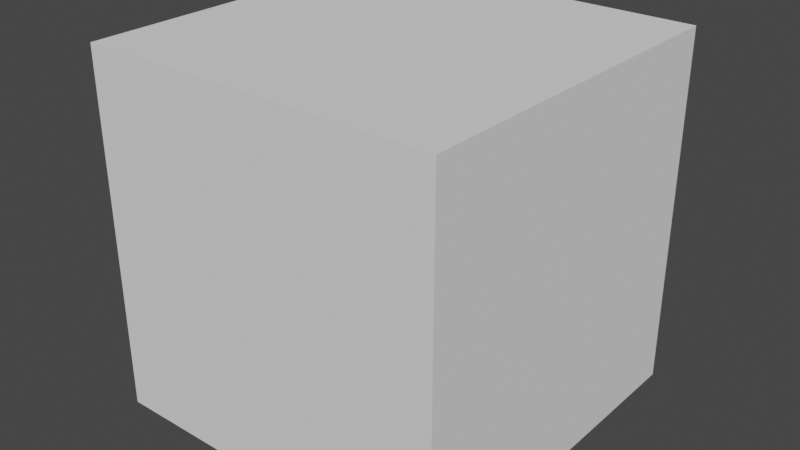 # Source: testanim.blend  (saved by Blender 2.93.21; exported with 4.5.12 LTS)
import bpy
from mathutils import Matrix  # noqa: F401  (used for matrix-valued properties, if any)

bpy.ops.wm.read_factory_settings(use_empty=True)
scene = bpy.context.scene
scene.name = 'Scene'

# ---- collections
col_collection = bpy.data.collections.new('Collection'); scene.collection.children.link(col_collection)

# ---- world
world_world = bpy.data.worlds.new('World'); scene.world = world_world
world_world.use_nodes = True; world_world.node_tree.nodes.clear()
_N = world_world.node_tree.nodes; _L = world_world.node_tree.links
n0 = _N.new('ShaderNodeOutputWorld'); n0.name = 'World Output'; n0.location = (300, 300)
n1 = _N.new('ShaderNodeBackground'); n1.name = 'Background'; n1.location = (10, 300)
n1.inputs[0].default_value = (0.05088, 0.05088, 0.05088, 1.0)
_L.new(n1.outputs[0], n0.inputs[0])
n0.is_active_output = True
world_world.color = (0.05088, 0.05088, 0.05088)
world_world.use_sun_shadow = False
world_world.sun_shadow_jitter_overblur = 0.0

# ---- meshes
me_cube = bpy.data.meshes.new('Cube')
me_cube.from_pydata([(-1.0, -1.0, -1.0), (-1.0, -1.0, 1.0), (-1.0, 1.0, -1.0), (-1.0, 1.0, 1.0), (1.0, -1.0, -1.0), (1.0, -1.0, 1.0), (1.0, 1.0, -1.0), (1.0, 1.0, 1.0)], [], [(0, 1, 3, 2), (2, 3, 7, 6), (6, 7, 5, 4), (4, 5, 1, 0), (2, 6, 4, 0), (7, 3, 1, 5)])
_uv = me_cube.uv_layers.new(name='UVMap')
_uv.uv.foreach_set('vector', [0.375, 0.0, 0.625, 0.0, 0.625, 0.25, 0.375, 0.25, 0.375, 0.25, 0.625, 0.25, 0.625, 0.5, 0.375, 0.5, 0.375, 0.5, 0.625, 0.5, 0.625, 0.75, 0.375, 0.75, 0.375, 0.75, 0.625, 0.75, 0.625, 1.0, 0.375, 1.0, 0.125, 0.5, 0.375, 0.5, 0.375, 0.75, 0.125, 0.75, 0.625, 0.5, 0.875, 0.5, 0.875, 0.75, 0.625, 0.75])
me_cube.use_remesh_fix_poles = True
me_cube.use_remesh_preserve_attributes = False
me_cube.update()
arm_armature = bpy.data.armatures.new('Armature')  # bones are not reproduced

# ---- objects
ob_cube = bpy.data.objects.new('Cube', me_cube)
ob_armature = bpy.data.objects.new('Armature', arm_armature)

# ---- transforms, parenting, visibility, modifiers, constraints
ob_cube.parent = ob_armature
ob_cube.matrix_parent_inverse = Matrix(((1.0, 0.0, 0.0, -0.0), (0.0, -4.371e-08, 1.0, 0.0), (0.0, -1.0, -4.371e-08, 0.0), (-0.0, 0.0, -0.0, 1.0)))
ob_cube.location = (0.0, 0.0, 1.0)
_vg = ob_cube.vertex_groups.new(name='Root')
for _i, _w in zip([0, 1, 2, 3, 4, 5], [0.7873, 0.09705, 0.07827, 0.004405, 0.07827, 0.004405]): _vg.add([_i], _w, 'REPLACE')
_vg = ob_cube.vertex_groups.new(name='Bone')
for _i, _w in zip([0, 1, 2, 3, 4, 5, 6, 7], [0.126, 0.7779, 0.815, 0.8094, 0.01854, 0.1383, 0.09973, 0.1208]): _vg.add([_i], _w, 'REPLACE')
_vg = ob_cube.vertex_groups.new(name='Bone.001')
for _i, _w in zip([0, 1, 2, 3, 4, 5, 6, 7], [0.0867, 0.1251, 0.1067, 0.1634, 0.8875, 0.8345, 0.8833, 0.871]): _vg.add([_i], _w, 'REPLACE')
_m = ob_cube.modifiers.new('Armature', 'ARMATURE')
_m.object = ob_armature
ob_armature.location = (0.0, 0.0, 0.0)
ob_armature.rotation_euler = (1.571, -0.0, 0.0)

# ---- collection membership
col_collection.objects.link(ob_cube)
col_collection.objects.link(ob_armature)

# ---- scene / render settings (as saved in the file)
scene.frame_start = 1; scene.frame_end = 250; scene.frame_set(0)
scene.render.engine = 'BLENDER_EEVEE_NEXT'
scene.cycles.use_denoising = False
scene.cycles.samples = 128
scene.cycles.sampling_pattern = 'TABULATED_SOBOL'
scene.cycles.use_adaptive_sampling = False
scene.cycles.use_light_tree = False
scene.view_settings.view_transform = 'Filmic'
bpy.context.view_layer.update()

# ---- added for rendering (the .blend has no active camera and no usable light): camera, sun
cam_auto = bpy.data.cameras.new('AutoCamera')
cam_auto.lens = 50.0
cam_auto.sensor_width = 36.0
cam_auto.clip_end = 1000.0
ob_auto_camera = bpy.data.objects.new('AutoCamera', cam_auto)
scene.collection.objects.link(ob_auto_camera)
ob_auto_camera.location = (3.20507, -3.84609, 3.56406)
ob_auto_camera.rotation_euler = (1.09748, -7.21219e-08, 0.694738)
scene.camera = ob_auto_camera
light_auto_sun = bpy.data.lights.new('AutoSun', 'SUN')
light_auto_sun.energy = 3.0
light_auto_sun.angle = 0.0523599
ob_auto_sun = bpy.data.objects.new('AutoSun', light_auto_sun)
scene.collection.objects.link(ob_auto_sun)
ob_auto_sun.rotation_euler = (0.872665, 0.174533, 0.523599)
bpy.context.view_layer.update()
